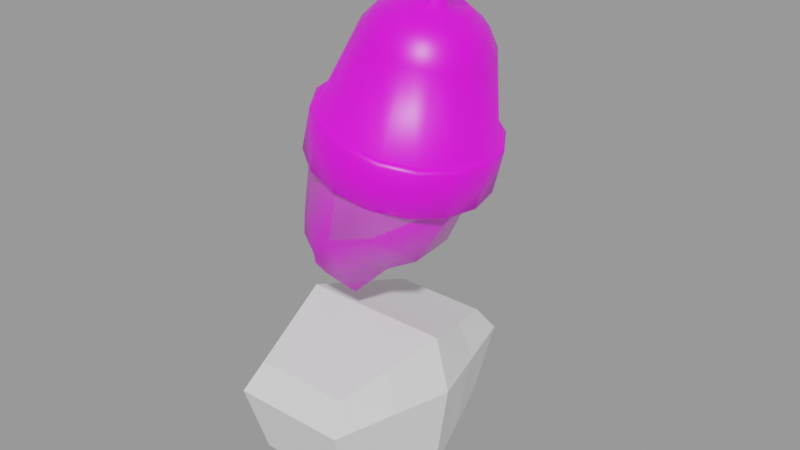 # Source: characters.blend  (saved by Blender 3.1.7; exported with 4.5.12 LTS)
import bpy
from mathutils import Matrix  # noqa: F401  (used for matrix-valued properties, if any)

bpy.ops.wm.read_factory_settings(use_empty=True)
scene = bpy.context.scene
scene.name = 'Spearman V3'

# ---- images (referenced by path relative to the original .blend; pixels are not part of the script)
import os
ASSET_DIR = os.environ.get("B2B_ASSET_DIR", "")  # directory of the original .blend (textures are referenced by path, not embedded)
HERE = os.path.dirname(os.path.abspath(__file__))  # packed textures are extracted next to this script under _unpacked/

def load_image(name, relpath, width, height, colorspace="sRGB"):
    """Load a texture the original file referenced (path relative to the .blend, or extracted next to this script)."""
    p = next((c for c in (os.path.join(HERE, relpath), os.path.join(ASSET_DIR, relpath)) if relpath and os.path.exists(c)), "")
    if p:
        img = bpy.data.images.load(p, check_existing=True)
        img.name = name
    else:  # same state as the original file: an image datablock whose file is absent (Cycles renders it pink)
        img = bpy.data.images.new(name, width, height)
        img.source = "FILE"
        img.filepath = "//" + (relpath or name)
    img.colorspace_settings.name = colorspace
    return img
img_browneyes_png_001 = load_image('BrownEyes.png.001', 'Image Refs/BrownEyes.png', 1024, 1024, 'sRGB')
img_gardener_32x_png = load_image('gardener-32x.png', 'gardener-32x.png', 1024, 1024, 'sRGB')

# ---- materials (node trees are filled in below, after node groups)
mat_simpleeyes_001 = bpy.data.materials.new('SimpleEyes.001')
mat_simpleeyes_001.use_transparent_shadow = False
mat_material = bpy.data.materials.new('Material')
mat_material.alpha_threshold = 0.0
mat_material.use_transparent_shadow = False
mat_material.line_color = (0.0, 0.0, 0.0, 1.0)

# ---- material node trees
mat_simpleeyes_001.use_nodes = True; mat_simpleeyes_001.node_tree.nodes.clear()
_N = mat_simpleeyes_001.node_tree.nodes; _L = mat_simpleeyes_001.node_tree.links
n0 = _N.new('ShaderNodeOutputMaterial'); n0.name = 'Material Output'; n0.location = (250, 250)
n1 = _N.new('ShaderNodeTexImage'); n1.name = 'Image Texture'; n1.location = (-200, 250)
n1.image = img_browneyes_png_001
n1.extension = 'CLIP'
n2 = _N.new('ShaderNodeBsdfPrincipled'); n2.name = 'Principled BSDF'; n2.location = (0, 250)
n2.distribution = 'GGX'
n2.subsurface_method = 'RANDOM_WALK_SKIN'
n2.inputs[3].default_value = 1.45
n2.inputs[27].default_value = (0.0, 0.0, 0.0, 1.0)
n2.inputs[28].default_value = 1.0
_L.new(n1.outputs[1], n2.inputs[4])
_L.new(n2.outputs[0], n0.inputs[0])
_L.new(n1.outputs[0], n2.inputs[0])
n0.is_active_output = True
mat_material.use_nodes = True; mat_material.node_tree.nodes.clear()
_N = mat_material.node_tree.nodes; _L = mat_material.node_tree.links
n0 = _N.new('ShaderNodeOutputMaterial'); n0.name = 'Material Output'; n0.location = (300, 300)
n1 = _N.new('ShaderNodeBsdfPrincipled'); n1.name = 'Principled BSDF'; n1.location = (10, 300)
n1.distribution = 'GGX'
n1.subsurface_method = 'RANDOM_WALK_SKIN'
n1.inputs[2].default_value = 0.4
n1.inputs[3].default_value = 1.45
n1.inputs[27].default_value = (0.0, 0.0, 0.0, 1.0)
n1.inputs[28].default_value = 1.0
n2 = _N.new('ShaderNodeTexImage'); n2.name = 'Image Texture'; n2.location = (-481, 129)
n2.image = img_gardener_32x_png
_L.new(n1.outputs[0], n0.inputs[0])
_L.new(n2.outputs[0], n1.inputs[0])
n0.is_active_output = True

# ---- meshes
me_plane_001 = bpy.data.meshes.new('Plane.001')
me_plane_001.from_pydata([(-0.3273, -1.0, -0.3037), (0.3273, -1.0, -0.3037), (-0.8214, 1.0, -0.5906), (0.8214, 1.0, -0.5906), (0.0, -1.0, 0.0), (0.0, 1.0, 0.0), (-0.9344, -0.2319, -0.2878), (0.9344, -0.2319, -0.2878), (0.0, -0.2211, 0.4867), (-0.7355, -0.4652, -0.1126), (0.7355, -0.4652, -0.1126), (0.0, -0.4652, 0.2589), (-0.5883, -0.6566, -0.1229), (0.5883, -0.6566, -0.1229), (0.0, -0.7091, 0.2864), (0.0, 1.254, -1.434), (0.0, 1.282, -0.4363), (0.8737, 1.05, -0.863), (-0.8737, 1.05, -0.863), (-0.5, 0.9909, -0.1169), (-0.1636, -1.0, 0.0), (-0.5, -0.2319, 0.2036), (-0.4587, -0.4652, 0.1295), (-0.336, -0.7326, 0.05637), (-0.3054, 1.007, -1.677), (-0.5, 1.279, -0.7486), (0.1636, -1.0, 0.0), (0.5, 0.9909, -0.1169), (0.5, -0.2319, 0.2036), (0.4587, -0.4652, 0.1295), (0.336, -0.7326, 0.05637), (0.3054, 1.007, -1.677), (0.5, 1.279, -0.7486), (0.0, 1.366, -1.129), (0.8737, 0.9838, -1.175), (-1.0, 0.01044, -0.5965), (1.0, 0.01044, -0.5965), (0.949, 0.04279, -0.3553), (0.0, 0.05357, 0.3959), (-0.949, 0.04279, -0.3553), (-0.5, 0.04279, 0.1472), (0.5, 0.04279, 0.1472), (-0.8737, 0.9838, -1.175), (-0.5, 1.25, -1.056), (0.5, 1.25, -1.056), (-0.3273, -0.4368, -1.265), (0.3273, -0.4368, -1.265), (-1.0, 0.1266, -1.215), (1.0, 0.1266, -1.215), (-0.1111, 0.2928, -1.81), (0.1111, 0.2928, -1.81), (0.0, 1.408, -0.8837), (-0.8737, 1.016, -1.025), (-0.5, 1.264, -0.9077), (0.8737, 1.016, -1.025), (0.5, 1.264, -0.9077), (-0.3273, -0.6086, -0.8147), (-1.0, 0.07054, -0.9164), (0.3273, -0.6086, -0.8147), (1.0, 0.07054, -0.9164)], [], [(41, 37, 3, 27), (40, 38, 5, 19), (22, 11, 8, 21), (29, 10, 7, 28), (30, 13, 10, 29), (23, 14, 11, 22), (20, 4, 14, 23), (26, 1, 13, 30), (34, 50, 31), (43, 33, 15, 24), (19, 5, 16, 25), (27, 3, 17, 32), (2, 19, 25, 18), (42, 43, 24, 49), (0, 20, 23, 12), (12, 23, 22, 9), (9, 22, 21, 6), (39, 40, 19, 2), (5, 27, 32, 16), (33, 44, 31, 15), (4, 26, 30, 14), (14, 30, 29, 11), (11, 29, 28, 8), (38, 41, 27, 5), (10, 13, 1, 36, 7), (6, 39, 2, 18, 35), (26, 4, 20, 0, 1), (12, 9, 6, 35, 0), (8, 28, 41, 38), (6, 21, 40, 39), (21, 8, 38, 40), (28, 7, 37, 41), (51, 55, 44, 33), (52, 53, 43, 42), (53, 51, 33, 43), (55, 54, 34, 44), (54, 17, 36, 59), (52, 42, 47, 57), (3, 37, 7, 36, 17), (56, 57, 47, 45), (58, 56, 45, 46), (59, 58, 46, 48), (45, 47, 49), (46, 45, 49, 50), (48, 46, 50), (50, 34, 48), (49, 47, 42), (31, 50, 49, 24), (36, 1, 58, 59), (1, 0, 56, 58), (0, 35, 57, 56), (18, 52, 57, 35), (34, 54, 59, 48), (32, 17, 54, 55), (25, 16, 51, 53), (18, 25, 53, 52), (16, 32, 55, 51), (44, 34, 31), (15, 31, 24)])
me_plane_001.polygons.foreach_set('use_smooth', [True] * 59)
_uv = me_plane_001.uv_layers.new(name='UVMap')
_uv.uv.foreach_set('vector', [0.2584, 0.6507, 0.3423, 0.6507, 0.3423, 0.9823, 0.2584, 0.9823, 0.09079, 0.6507, 0.1746, 0.6507, 0.1746, 0.9823, 0.09079, 0.9823, 0.09079, 0.4747, 0.1746, 0.4747, 0.1746, 0.5555, 0.09079, 0.5555, 0.2584, 0.4747, 0.3423, 0.4747, 0.3423, 0.5555, 0.2584, 0.5555, 0.2584, 0.3821, 0.3423, 0.3821, 0.3423, 0.4747, 0.2584, 0.4747, 0.09079, 0.3821, 0.1746, 0.3821, 0.1746, 0.4747, 0.09079, 0.4747, 0.09079, 0.2894, 0.1746, 0.2894, 0.1746, 0.3821, 0.09079, 0.3821, 0.2584, 0.2894, 0.3423, 0.2894, 0.3423, 0.3821, 0.2584, 0.3821, 0.3423, 0.9823, 0.3423, 0.9823, 0.2584, 0.9823, 0.09079, 0.9823, 0.1746, 0.9823, 0.1746, 0.9823, 0.09079, 0.9823, 0.09079, 0.9823, 0.1746, 0.9823, 0.1746, 0.9823, 0.09079, 0.9823, 0.2584, 0.9823, 0.3423, 0.9823, 0.3423, 0.9823, 0.2584, 0.9823, 0.006968, 0.9823, 0.09079, 0.9823, 0.09079, 0.9823, 0.006968, 0.9823, 0.006968, 0.9823, 0.09079, 0.9823, 0.09079, 0.9823, 0.006968, 0.9823, 0.006968, 0.2894, 0.09079, 0.2894, 0.09079, 0.3821, 0.006968, 0.3821, 0.006968, 0.3821, 0.09079, 0.3821, 0.09079, 0.4747, 0.006968, 0.4747, 0.006968, 0.4747, 0.09079, 0.4747, 0.09079, 0.5555, 0.006968, 0.5555, 0.006968, 0.6507, 0.09079, 0.6507, 0.09079, 0.9823, 0.006968, 0.9823, 0.1746, 0.9823, 0.2584, 0.9823, 0.2584, 0.9823, 0.1746, 0.9823, 0.1746, 0.9823, 0.2584, 0.9823, 0.2584, 0.9823, 0.1746, 0.9823, 0.1746, 0.2894, 0.2584, 0.2894, 0.2584, 0.3821, 0.1746, 0.3821, 0.1746, 0.3821, 0.2584, 0.3821, 0.2584, 0.4747, 0.1746, 0.4747, 0.1746, 0.4747, 0.2584, 0.4747, 0.2584, 0.5555, 0.1746, 0.5555, 0.1746, 0.6507, 0.2584, 0.6507, 0.2584, 0.9823, 0.1746, 0.9823, 0.3423, 0.4747, 0.3423, 0.3821, 0.3423, 0.2894, 0.3423, 0.5555, 0.3423, 0.5555, 0.006968, 0.5555, 0.006968, 0.6507, 0.006968, 0.9823, 0.006968, 0.9823, 0.006968, 0.5555, 0.2584, 0.2894, 0.1746, 0.2894, 0.09079, 0.2894, 0.006968, 0.2894, 0.3423, 0.2894, 0.006968, 0.3821, 0.006968, 0.4747, 0.006968, 0.5555, 0.006968, 0.5555, 0.006968, 0.2894, 0.1746, 0.5555, 0.2584, 0.5555, 0.2584, 0.6507, 0.1746, 0.6507, 0.006968, 0.5555, 0.09079, 0.5555, 0.09079, 0.6507, 0.006968, 0.6507, 0.09079, 0.5555, 0.1746, 0.5555, 0.1746, 0.6507, 0.09079, 0.6507, 0.2584, 0.5555, 0.3423, 0.5555, 0.3423, 0.6507, 0.2584, 0.6507, 0.1746, 0.9823, 0.2584, 0.9823, 0.2584, 0.9823, 0.1746, 0.9823, 0.006968, 0.9823, 0.09079, 0.9823, 0.09079, 0.9823, 0.006968, 0.9823, 0.09079, 0.9823, 0.1746, 0.9823, 0.1746, 0.9823, 0.09079, 0.9823, 0.2584, 0.9823, 0.3423, 0.9823, 0.3423, 0.9823, 0.2584, 0.9823, 0.3423, 0.9823, 0.3423, 0.9823, 0.3423, 0.9823, 0.3423, 0.9823, 0.006968, 0.9823, 0.006968, 0.9823, 0.006968, 0.9823, 0.006968, 0.9823, 0.3423, 0.9823, 0.3423, 0.6507, 0.3423, 0.5555, 0.3423, 0.5555, 0.3423, 0.9823, 0.006968, 0.2894, 0.006968, 0.5555, 0.006968, 0.5555, 0.006968, 0.2894, 0.3423, 0.2894, 0.006968, 0.2894, 0.006968, 0.2894, 0.3423, 0.2894, 0.3423, 0.5555, 0.3423, 0.2894, 0.3423, 0.2894, 0.3423, 0.5555, 0.006968, 0.2894, 0.006968, 0.5555, 0.006968, 0.2894, 0.3423, 0.2894, 0.006968, 0.2894, 0.006968, 0.2894, 0.3423, 0.5555, 0.3423, 0.5555, 0.3423, 0.2894, 0.3423, 0.5555, 0.3423, 0.9823, 0.3423, 0.9823, 0.3423, 0.9823, 0.006968, 0.5555, 0.006968, 0.5555, 0.006968, 0.9823, 0.6073, 0.9171, 0.6912, 0.9171, 0.3559, 0.2243, 0.4397, 0.9171, 0.3423, 0.5555, 0.3423, 0.2894, 0.3423, 0.2894, 0.3423, 0.5555, 0.3423, 0.2894, 0.006968, 0.2894, 0.006968, 0.2894, 0.3423, 0.2894, 0.006968, 0.2894, 0.006968, 0.5555, 0.006968, 0.5555, 0.006968, 0.2894, 0.006968, 0.9823, 0.006968, 0.9823, 0.006968, 0.9823, 0.006968, 0.9823, 0.3423, 0.9823, 0.3423, 0.9823, 0.3423, 0.9823, 0.3423, 0.9823, 0.2584, 0.9823, 0.3423, 0.9823, 0.3423, 0.9823, 0.2584, 0.9823, 0.09079, 0.9823, 0.1746, 0.9823, 0.1746, 0.9823, 0.09079, 0.9823, 0.006968, 0.9823, 0.09079, 0.9823, 0.09079, 0.9823, 0.006968, 0.9823, 0.1746, 0.9823, 0.2584, 0.9823, 0.2584, 0.9823, 0.1746, 0.9823, 0.2584, 0.9823, 0.3423, 0.9823, 0.2584, 0.9823, 0.5235, 0.9171, 0.6073, 0.9171, 0.4397, 0.9171])
me_plane_001.materials.append(mat_simpleeyes_001)
me_plane_001.use_remesh_fix_poles = True
me_plane_001.use_remesh_preserve_attributes = False
me_plane_001.use_mirror_x = True
me_plane_001.update()
me_cylinder_008 = bpy.data.meshes.new('Cylinder.008')
me_cylinder_008.from_pydata([(-2.871e-09, 1.343, -1.105), (0.0, 1.0, 1.0), (0.5138, 1.24, -1.105), (0.3827, 0.9239, 1.0), (0.9493, 0.9493, -1.105), (0.7071, 0.7071, 1.0), (1.24, 0.5138, -1.105), (0.9239, 0.3827, 1.0), (1.343, -5.805e-08, -1.105), (1.0, -4.371e-08, 1.0), (1.24, -0.5138, -1.105), (0.9239, -0.3827, 1.0), (0.9493, -0.9493, -1.105), (0.7071, -0.7071, 1.0), (0.5138, -1.24, -1.105), (0.3827, -0.9239, 1.0), (-1.202e-07, -1.343, -1.105), (-8.742e-08, -1.0, 1.0), (-0.5138, -1.24, -1.105), (-0.3827, -0.9239, 1.0), (-0.9493, -0.9493, -1.105), (-0.7071, -0.7071, 1.0), (-1.24, -0.5138, -1.105), (-0.9239, -0.3827, 1.0), (-1.343, 1.665e-08, -1.105), (-1.0, 1.192e-08, 1.0), (-1.24, 0.5138, -1.105), (-0.9239, 0.3827, 1.0), (-0.9493, 0.9493, -1.105), (-0.7071, 0.7071, 1.0), (-0.5138, 1.24, -1.105), (-0.3827, 0.9239, 1.0), (0.312, 0.7533, 1.293), (1.622e-08, 0.8154, 1.293), (0.5765, 0.5765, 1.293), (0.7533, 0.312, 1.293), (0.8154, -3.686e-08, 1.293), (0.7533, -0.312, 1.293), (0.5765, -0.5765, 1.293), (0.312, -0.7533, 1.293), (-5.507e-08, -0.8154, 1.293), (-0.312, -0.7533, 1.293), (-0.5765, -0.5765, 1.293), (-0.7533, -0.312, 1.293), (-0.8154, 8.499e-09, 1.293), (-0.7533, 0.312, 1.293), (-0.5765, 0.5765, 1.293), (-0.312, 0.7533, 1.293), (0.0637, 0.1538, 1.538), (-6.907e-09, 0.1665, 1.538), (0.1177, 0.1177, 1.538), (0.1538, 0.0637, 1.538), (0.1665, -3.957e-08, 1.538), (0.1538, -0.0637, 1.538), (0.1177, -0.1177, 1.538), (0.0637, -0.1538, 1.538), (-1.344e-08, -0.1665, 1.538), (-0.0637, -0.1538, 1.538), (-0.1177, -0.1177, 1.538), (-0.1538, -0.0637, 1.538), (-0.1665, -4.105e-08, 1.538), (-0.1538, 0.0637, 1.538), (-0.1177, 0.1177, 1.538), (-0.0637, 0.1538, 1.538), (0.1794, 0.4331, 1.538), (6.873e-09, 0.4688, 1.538), (0.3315, 0.3315, 1.538), (0.4331, 0.1794, 1.538), (0.4688, -2.12e-08, 1.538), (0.4331, -0.1794, 1.538), (0.3315, -0.3315, 1.538), (0.1794, -0.4331, 1.538), (-3.411e-08, -0.4688, 1.538), (-0.1794, -0.4331, 1.538), (-0.3315, -0.3315, 1.538), (-0.4331, -0.1794, 1.538), (-0.4688, 4.887e-09, 1.538), (-0.4331, 0.1794, 1.538), (-0.3315, 0.3315, 1.538), (-0.1794, 0.4331, 1.538), (-0.01514, 0.1006, 1.955), (-0.05681, 0.1089, 1.955), (0.02019, 0.07701, 1.955), (0.0438, 0.04168, 1.955), (0.05209, -2.556e-08, 1.955), (0.0438, -0.04168, 1.955), (0.02019, -0.07701, 1.955), (-0.01514, -0.1006, 1.955), (-0.05681, -0.1089, 1.955), (-0.09849, -0.1006, 1.955), (-0.1338, -0.07701, 1.955), (-0.1574, -0.04168, 1.955), (-0.1657, -2.653e-08, 1.955), (-0.1574, 0.04168, 1.955), (-0.1338, 0.07701, 1.955), (-0.09849, 0.1006, 1.955), (-2.871e-09, 1.343, -0.2795), (0.5138, 1.24, -0.2795), (0.9493, 0.9493, -0.2795), (1.24, 0.5138, -0.2795), (1.343, -5.805e-08, -0.2795), (1.24, -0.5138, -0.2795), (0.9493, -0.9493, -0.2795), (0.5138, -1.24, -0.2795), (-1.202e-07, -1.343, -0.2795), (-0.5138, -1.24, -0.2795), (-0.9493, -0.9493, -0.2795), (-1.24, -0.5138, -0.2795), (-1.343, 1.665e-08, -0.2795), (-1.24, 0.5138, -0.2795), (-0.9493, 0.9493, -0.2795), (-0.5138, 1.24, -0.2795), (0.5598, 1.352, -0.3378), (0.5371, 1.297, -0.2795), (1.034, 1.034, -0.3378), (0.9924, 0.9924, -0.2795), (1.352, 0.5598, -0.3378), (1.297, 0.5371, -0.2795), (1.463, -4.873e-08, -0.3378), (1.403, -5.333e-08, -0.2795), (1.352, -0.5598, -0.3378), (1.297, -0.5371, -0.2795), (1.034, -1.034, -0.3378), (0.9924, -0.9924, -0.2795), (0.5598, -1.352, -0.3378), (0.5371, -1.297, -0.2795), (-1.284e-07, -1.463, -0.3378), (-1.244e-07, -1.403, -0.2795), (-0.5598, -1.352, -0.3378), (-0.5371, -1.297, -0.2795), (-1.034, -1.034, -0.3378), (-0.9924, -0.9924, -0.2795), (-1.352, -0.5598, -0.3378), (-1.297, -0.5371, -0.2795), (-1.463, 2.945e-08, -0.3378), (-1.403, 2.313e-08, -0.2795), (-1.352, 0.5598, -0.3378), (-1.297, 0.5371, -0.2795), (-1.034, 1.034, -0.3378), (-0.9924, 0.9924, -0.2795), (-0.5598, 1.352, -0.3378), (-0.5371, 1.297, -0.2795), (3.021e-09, 1.403, -0.2795), (8.769e-09, 1.463, -0.3378), (4.501e-09, 1.419, -1.105), (8.769e-09, 1.463, -1.062), (0.5598, 1.352, -1.062), (0.5429, 1.311, -1.105), (1.034, 1.034, -1.062), (1.003, 1.003, -1.105), (1.352, 0.5598, -1.062), (1.311, 0.5429, -1.105), (1.463, -4.873e-08, -1.062), (1.419, -5.215e-08, -1.105), (1.352, -0.5598, -1.062), (1.311, -0.5429, -1.105), (1.034, -1.034, -1.062), (1.003, -1.003, -1.105), (0.5598, -1.352, -1.062), (0.5429, -1.311, -1.105), (-1.284e-07, -1.463, -1.062), (-1.254e-07, -1.419, -1.105), (-0.5598, -1.352, -1.062), (-0.5429, -1.311, -1.105), (-1.034, -1.034, -1.062), (-1.003, -1.003, -1.105), (-1.352, -0.5598, -1.062), (-1.311, -0.5429, -1.105), (-1.463, 2.945e-08, -1.062), (-1.419, 2.476e-08, -1.105), (-1.352, 0.5598, -1.062), (-1.311, 0.5429, -1.105), (-1.034, 1.034, -1.062), (-1.003, 1.003, -1.105), (-0.5598, 1.352, -1.062), (-0.5429, 1.311, -1.105)], [], [(96, 1, 3, 97), (97, 3, 5, 98), (98, 5, 7, 99), (99, 7, 9, 100), (100, 9, 11, 101), (101, 11, 13, 102), (102, 13, 15, 103), (103, 15, 17, 104), (104, 17, 19, 105), (105, 19, 21, 106), (106, 21, 23, 107), (107, 23, 25, 108), (108, 25, 27, 109), (109, 27, 29, 110), (21, 19, 41, 42), (110, 29, 31, 111), (111, 31, 1, 96), (44, 43, 75, 76), (31, 29, 46, 47), (7, 5, 34, 35), (17, 15, 39, 40), (3, 1, 33, 32), (27, 25, 44, 45), (13, 11, 37, 38), (23, 21, 42, 43), (1, 31, 47, 33), (9, 7, 35, 36), (19, 17, 40, 41), (29, 27, 45, 46), (5, 3, 32, 34), (15, 13, 38, 39), (25, 23, 43, 44), (11, 9, 36, 37), (63, 62, 94, 95), (37, 36, 68, 69), (45, 44, 76, 77), (38, 37, 69, 70), (46, 45, 77, 78), (39, 38, 70, 71), (47, 46, 78, 79), (40, 39, 71, 72), (32, 33, 65, 64), (33, 47, 79, 65), (41, 40, 72, 73), (34, 32, 64, 66), (42, 41, 73, 74), (35, 34, 66, 67), (43, 42, 74, 75), (36, 35, 67, 68), (49, 48, 64, 65), (48, 50, 66, 64), (50, 51, 67, 66), (51, 52, 68, 67), (52, 53, 69, 68), (53, 54, 70, 69), (54, 55, 71, 70), (55, 56, 72, 71), (56, 57, 73, 72), (57, 58, 74, 73), (58, 59, 75, 74), (59, 60, 76, 75), (60, 61, 77, 76), (61, 62, 78, 77), (62, 63, 79, 78), (63, 49, 65, 79), (80, 81, 95, 94, 93, 92, 91, 90, 89, 88, 87, 86, 85, 84, 83, 82), (56, 55, 87, 88), (48, 49, 81, 80), (49, 63, 95, 81), (57, 56, 88, 89), (50, 48, 80, 82), (58, 57, 89, 90), (51, 50, 82, 83), (59, 58, 90, 91), (52, 51, 83, 84), (60, 59, 91, 92), (53, 52, 84, 85), (61, 60, 92, 93), (54, 53, 85, 86), (62, 61, 93, 94), (55, 54, 86, 87), (97, 98, 115, 113), (4, 2, 147, 149), (156, 122, 124, 158), (111, 96, 142, 141), (98, 99, 117, 115), (0, 30, 175, 144), (164, 130, 132, 166), (146, 112, 114, 148), (8, 6, 151, 153), (10, 8, 153, 155), (172, 138, 140, 174), (154, 120, 122, 156), (12, 10, 155, 157), (162, 128, 130, 164), (14, 12, 157, 159), (110, 111, 141, 139), (109, 110, 139, 137), (108, 109, 137, 135), (107, 108, 135, 133), (106, 107, 133, 131), (105, 106, 131, 129), (104, 105, 129, 127), (103, 104, 127, 125), (160, 126, 128, 162), (102, 103, 125, 123), (101, 102, 123, 121), (100, 101, 121, 119), (99, 100, 119, 117), (96, 97, 113, 142), (6, 4, 149, 151), (148, 114, 116, 150), (166, 132, 134, 168), (30, 28, 173, 175), (28, 26, 171, 173), (158, 124, 126, 160), (26, 24, 169, 171), (150, 116, 118, 152), (168, 134, 136, 170), (24, 22, 167, 169), (22, 20, 165, 167), (20, 18, 163, 165), (18, 16, 161, 163), (152, 118, 120, 154), (170, 136, 138, 172), (16, 14, 159, 161), (174, 140, 143, 145), (141, 142, 143, 140), (139, 141, 140, 138), (137, 139, 138, 136), (135, 137, 136, 134), (133, 135, 134, 132), (131, 133, 132, 130), (129, 131, 130, 128), (127, 129, 128, 126), (125, 127, 126, 124), (123, 125, 124, 122), (121, 123, 122, 120), (119, 121, 120, 118), (117, 119, 118, 116), (115, 117, 116, 114), (113, 115, 114, 112), (142, 113, 112, 143), (2, 0, 144, 147), (145, 146, 147, 144), (146, 148, 149, 147), (148, 150, 151, 149), (150, 152, 153, 151), (152, 154, 155, 153), (154, 156, 157, 155), (156, 158, 159, 157), (158, 160, 161, 159), (160, 162, 163, 161), (162, 164, 165, 163), (164, 166, 167, 165), (166, 168, 169, 167), (168, 170, 171, 169), (170, 172, 173, 171), (172, 174, 175, 173), (174, 145, 144, 175), (145, 143, 112, 146)])
me_cylinder_008.polygons.foreach_set('use_smooth', [True] * 161)
_uv = me_cylinder_008.uv_layers.new(name='UVMap')
_uv.uv.foreach_set('vector', [0.5052, 0.5016, 0.5052, 0.5052, 0.5045, 0.5052, 0.5045, 0.5016, 0.5045, 0.5016, 0.5045, 0.5052, 0.5039, 0.5052, 0.5039, 0.5016, 0.5039, 0.5016, 0.5039, 0.5052, 0.5032, 0.5052, 0.5032, 0.5016, 0.5032, 0.5016, 0.5032, 0.5052, 0.5026, 0.5052, 0.5026, 0.5016, 0.5026, 0.5016, 0.5026, 0.5052, 0.5019, 0.5052, 0.5019, 0.5016, 0.5019, 0.5016, 0.5019, 0.5052, 0.5013, 0.5052, 0.5013, 0.5016, 0.5013, 0.5016, 0.5013, 0.5052, 0.5006, 0.5052, 0.5006, 0.5016, 0.5006, 0.5016, 0.5006, 0.5052, 0.5, 0.5052, 0.5, 0.5016, 0.5, 0.5016, 0.5, 0.5052, 0.4994, 0.5052, 0.4994, 0.5016, 0.4994, 0.5016, 0.4994, 0.5052, 0.4987, 0.5052, 0.4987, 0.5016, 0.4987, 0.5016, 0.4987, 0.5052, 0.4981, 0.5052, 0.4981, 0.5016, 0.4981, 0.5016, 0.4981, 0.5052, 0.4974, 0.5052, 0.4974, 0.5016, 0.4974, 0.5016, 0.4974, 0.5052, 0.4968, 0.5052, 0.4968, 0.5016, 0.4968, 0.5016, 0.4968, 0.5052, 0.4961, 0.5052, 0.4961, 0.5016, 0.4987, 0.5052, 0.4994, 0.5052, 0.4994, 0.5052, 0.4987, 0.5052, 0.4961, 0.5016, 0.4961, 0.5052, 0.4955, 0.5052, 0.4955, 0.5016, 0.4955, 0.5016, 0.4955, 0.5052, 0.4948, 0.5052, 0.4948, 0.5016, 0.4974, 0.5052, 0.4981, 0.5052, 0.4981, 0.5052, 0.4974, 0.5052, 0.4955, 0.5052, 0.4961, 0.5052, 0.4961, 0.5052, 0.4955, 0.5052, 0.5032, 0.5052, 0.5039, 0.5052, 0.5039, 0.5052, 0.5032, 0.5052, 0.5, 0.5052, 0.5006, 0.5052, 0.5006, 0.5052, 0.5, 0.5052, 0.5045, 0.5052, 0.5052, 0.5052, 0.5052, 0.5052, 0.5045, 0.5052, 0.4968, 0.5052, 0.4974, 0.5052, 0.4974, 0.5052, 0.4968, 0.5052, 0.5013, 0.5052, 0.5019, 0.5052, 0.5019, 0.5052, 0.5013, 0.5052, 0.4981, 0.5052, 0.4987, 0.5052, 0.4987, 0.5052, 0.4981, 0.5052, 0.4948, 0.5052, 0.4955, 0.5052, 0.4955, 0.5052, 0.4948, 0.5052, 0.5026, 0.5052, 0.5032, 0.5052, 0.5032, 0.5052, 0.5026, 0.5052, 0.4994, 0.5052, 0.5, 0.5052, 0.5, 0.5052, 0.4994, 0.5052, 0.4961, 0.5052, 0.4968, 0.5052, 0.4968, 0.5052, 0.4961, 0.5052, 0.5039, 0.5052, 0.5045, 0.5052, 0.5045, 0.5052, 0.5039, 0.5052, 0.5006, 0.5052, 0.5013, 0.5052, 0.5013, 0.5052, 0.5006, 0.5052, 0.4974, 0.5052, 0.4981, 0.5052, 0.4981, 0.5052, 0.4974, 0.5052, 0.5019, 0.5052, 0.5026, 0.5052, 0.5026, 0.5052, 0.5019, 0.5052, 0.3504, 0.4982, 0.3501, 0.498, 0.3501, 0.498, 0.3504, 0.4982, 0.5019, 0.5052, 0.5026, 0.5052, 0.5026, 0.5052, 0.5019, 0.5052, 0.4968, 0.5052, 0.4974, 0.5052, 0.4974, 0.5052, 0.4968, 0.5052, 0.5013, 0.5052, 0.5019, 0.5052, 0.5019, 0.5052, 0.5013, 0.5052, 0.4961, 0.5052, 0.4968, 0.5052, 0.4968, 0.5052, 0.4961, 0.5052, 0.5006, 0.5052, 0.5013, 0.5052, 0.5013, 0.5052, 0.5006, 0.5052, 0.4955, 0.5052, 0.4961, 0.5052, 0.4961, 0.5052, 0.4955, 0.5052, 0.5, 0.5052, 0.5006, 0.5052, 0.5006, 0.5052, 0.5, 0.5052, 0.5045, 0.5052, 0.5052, 0.5052, 0.5052, 0.5052, 0.5045, 0.5052, 0.4948, 0.5052, 0.4955, 0.5052, 0.4955, 0.5052, 0.4948, 0.5052, 0.4994, 0.5052, 0.5, 0.5052, 0.5, 0.5052, 0.4994, 0.5052, 0.5039, 0.5052, 0.5045, 0.5052, 0.5045, 0.5052, 0.5039, 0.5052, 0.4987, 0.5052, 0.4994, 0.5052, 0.4994, 0.5052, 0.4987, 0.5052, 0.5032, 0.5052, 0.5039, 0.5052, 0.5039, 0.5052, 0.5032, 0.5052, 0.4981, 0.5052, 0.4987, 0.5052, 0.4987, 0.5052, 0.4981, 0.5052, 0.5026, 0.5052, 0.5032, 0.5052, 0.5032, 0.5052, 0.5026, 0.5052, 0.4974, 0.4983, 0.4977, 0.4982, 0.4984, 0.4997, 0.4974, 0.4999, 0.4977, 0.4982, 0.498, 0.498, 0.4992, 0.4992, 0.4984, 0.4997, 0.498, 0.498, 0.4982, 0.4977, 0.4997, 0.4984, 0.4992, 0.4992, 0.4982, 0.4977, 0.4983, 0.4974, 0.4999, 0.4974, 0.4997, 0.4984, 0.4983, 0.4974, 0.4982, 0.4971, 0.4997, 0.4964, 0.4999, 0.4974, 0.4982, 0.4971, 0.498, 0.4968, 0.4992, 0.4956, 0.4997, 0.4964, 0.498, 0.4968, 0.4977, 0.4966, 0.4984, 0.4951, 0.4992, 0.4956, 0.4977, 0.4966, 0.4974, 0.4965, 0.4974, 0.4949, 0.4984, 0.4951, 0.4974, 0.4965, 0.4971, 0.4966, 0.4964, 0.4951, 0.4974, 0.4949, 0.4971, 0.4966, 0.4968, 0.4968, 0.4956, 0.4956, 0.4964, 0.4951, 0.4968, 0.4968, 0.4966, 0.4971, 0.4951, 0.4964, 0.4956, 0.4956, 0.4966, 0.4971, 0.4965, 0.4974, 0.4949, 0.4974, 0.4951, 0.4964, 0.4965, 0.4974, 0.4966, 0.4977, 0.4951, 0.4984, 0.4949, 0.4974, 0.4966, 0.4977, 0.4968, 0.498, 0.4956, 0.4992, 0.4951, 0.4984, 0.4968, 0.498, 0.4971, 0.4982, 0.4964, 0.4997, 0.4956, 0.4992, 0.4971, 0.4982, 0.4974, 0.4983, 0.4974, 0.4999, 0.4964, 0.4997, 0.351, 0.4982, 0.3507, 0.4983, 0.3504, 0.4982, 0.3501, 0.498, 0.3499, 0.4977, 0.3498, 0.4974, 0.3499, 0.4971, 0.3501, 0.4968, 0.3504, 0.4966, 0.3507, 0.4965, 0.351, 0.4966, 0.3513, 0.4968, 0.3515, 0.4971, 0.3516, 0.4974, 0.3515, 0.4977, 0.3513, 0.498, 0.3507, 0.4965, 0.351, 0.4966, 0.351, 0.4966, 0.3507, 0.4965, 0.351, 0.4982, 0.3507, 0.4983, 0.3507, 0.4983, 0.351, 0.4982, 0.3507, 0.4983, 0.3504, 0.4982, 0.3504, 0.4982, 0.3507, 0.4983, 0.3504, 0.4966, 0.3507, 0.4965, 0.3507, 0.4965, 0.3504, 0.4966, 0.3513, 0.498, 0.351, 0.4982, 0.351, 0.4982, 0.3513, 0.498, 0.3501, 0.4968, 0.3504, 0.4966, 0.3504, 0.4966, 0.3501, 0.4968, 0.3515, 0.4977, 0.3513, 0.498, 0.3513, 0.498, 0.3515, 0.4977, 0.3499, 0.4971, 0.3501, 0.4968, 0.3501, 0.4968, 0.3499, 0.4971, 0.3516, 0.4974, 0.3515, 0.4977, 0.3515, 0.4977, 0.3516, 0.4974, 0.3498, 0.4974, 0.3499, 0.4971, 0.3499, 0.4971, 0.3498, 0.4974, 0.3515, 0.4971, 0.3516, 0.4974, 0.3516, 0.4974, 0.3515, 0.4971, 0.3499, 0.4977, 0.3498, 0.4974, 0.3498, 0.4974, 0.3499, 0.4977, 0.3513, 0.4968, 0.3515, 0.4971, 0.3515, 0.4971, 0.3513, 0.4968, 0.3501, 0.498, 0.3499, 0.4977, 0.3499, 0.4977, 0.3501, 0.498, 0.351, 0.4966, 0.3513, 0.4968, 0.3513, 0.4968, 0.351, 0.4966, 0.5045, 0.5016, 0.5039, 0.5016, 0.5039, 0.5016, 0.5045, 0.5016, 0.4948, 0.4948, 0.4948, 0.4948, 0.4948, 0.4948, 0.4948, 0.4948, 0.5013, 0.5001, 0.5013, 0.5015, 0.5006, 0.5015, 0.5006, 0.5001, 0.4955, 0.5016, 0.4948, 0.5016, 0.4948, 0.5016, 0.4955, 0.5016, 0.5039, 0.5016, 0.5032, 0.5016, 0.5032, 0.5016, 0.5039, 0.5016, 0.4948, 0.4948, 0.4948, 0.4948, 0.4948, 0.4948, 0.4948, 0.4948, 0.4987, 0.5001, 0.4987, 0.5015, 0.4981, 0.5015, 0.4981, 0.5001, 0.5045, 0.5001, 0.5045, 0.5015, 0.5039, 0.5015, 0.5039, 0.5001, 0.4948, 0.4948, 0.4948, 0.4948, 0.4948, 0.4948, 0.4948, 0.4948, 0.4948, 0.4948, 0.4948, 0.4948, 0.4948, 0.4948, 0.4948, 0.4948, 0.4961, 0.5001, 0.4961, 0.5015, 0.4955, 0.5015, 0.4955, 0.5001, 0.5019, 0.5001, 0.5019, 0.5015, 0.5013, 0.5015, 0.5013, 0.5001, 0.4948, 0.4948, 0.4948, 0.4948, 0.4948, 0.4948, 0.4948, 0.4948, 0.4994, 0.5001, 0.4994, 0.5015, 0.4987, 0.5015, 0.4987, 0.5001, 0.4948, 0.4948, 0.4948, 0.4948, 0.4948, 0.4948, 0.4948, 0.4948, 0.4961, 0.5016, 0.4955, 0.5016, 0.4955, 0.5016, 0.4961, 0.5016, 0.4968, 0.5016, 0.4961, 0.5016, 0.4961, 0.5016, 0.4968, 0.5016, 0.4974, 0.5016, 0.4968, 0.5016, 0.4968, 0.5016, 0.4974, 0.5016, 0.4981, 0.5016, 0.4974, 0.5016, 0.4974, 0.5016, 0.4981, 0.5016, 0.4987, 0.5016, 0.4981, 0.5016, 0.4981, 0.5016, 0.4987, 0.5016, 0.4994, 0.5016, 0.4987, 0.5016, 0.4987, 0.5016, 0.4994, 0.5016, 0.5, 0.5016, 0.4994, 0.5016, 0.4994, 0.5016, 0.5, 0.5016, 0.5006, 0.5016, 0.5, 0.5016, 0.5, 0.5016, 0.5006, 0.5016, 0.5, 0.5001, 0.5, 0.5015, 0.4994, 0.5015, 0.4994, 0.5001, 0.5013, 0.5016, 0.5006, 0.5016, 0.5006, 0.5016, 0.5013, 0.5016, 0.5019, 0.5016, 0.5013, 0.5016, 0.5013, 0.5016, 0.5019, 0.5016, 0.5026, 0.5016, 0.5019, 0.5016, 0.5019, 0.5016, 0.5026, 0.5016, 0.5032, 0.5016, 0.5026, 0.5016, 0.5026, 0.5016, 0.5032, 0.5016, 0.5052, 0.5016, 0.5045, 0.5016, 0.5045, 0.5016, 0.5052, 0.5016, 0.4948, 0.4948, 0.4948, 0.4948, 0.4948, 0.4948, 0.4948, 0.4948, 0.5039, 0.5001, 0.5039, 0.5015, 0.5032, 0.5015, 0.5032, 0.5001, 0.4981, 0.5001, 0.4981, 0.5015, 0.4974, 0.5015, 0.4974, 0.5001, 0.4948, 0.4948, 0.4948, 0.4948, 0.4948, 0.4948, 0.4948, 0.4948, 0.4948, 0.4948, 0.4948, 0.4948, 0.4948, 0.4948, 0.4948, 0.4948, 0.5006, 0.5001, 0.5006, 0.5015, 0.5, 0.5015, 0.5, 0.5001, 0.4948, 0.4948, 0.4948, 0.4948, 0.4948, 0.4948, 0.4948, 0.4948, 0.5032, 0.5001, 0.5032, 0.5015, 0.5026, 0.5015, 0.5026, 0.5001, 0.4974, 0.5001, 0.4974, 0.5015, 0.4968, 0.5015, 0.4968, 0.5001, 0.4948, 0.4948, 0.4948, 0.4948, 0.4948, 0.4948, 0.4948, 0.4948, 0.4948, 0.4948, 0.4948, 0.4948, 0.4948, 0.4948, 0.4948, 0.4948, 0.4948, 0.4948, 0.4948, 0.4948, 0.4948, 0.4948, 0.4948, 0.4948, 0.4948, 0.4948, 0.4948, 0.4948, 0.4948, 0.4948, 0.4948, 0.4948, 0.5026, 0.5001, 0.5026, 0.5015, 0.5019, 0.5015, 0.5019, 0.5001, 0.4968, 0.5001, 0.4968, 0.5015, 0.4961, 0.5015, 0.4961, 0.5001, 0.4948, 0.4948, 0.4948, 0.4948, 0.4948, 0.4948, 0.4948, 0.4948, 0.4955, 0.5001, 0.4955, 0.5015, 0.4948, 0.5015, 0.4948, 0.5001, 0.4955, 0.5016, 0.4948, 0.5016, 0.4948, 0.5015, 0.4955, 0.5015, 0.4961, 0.5016, 0.4955, 0.5016, 0.4955, 0.5015, 0.4961, 0.5015, 0.4968, 0.5016, 0.4961, 0.5016, 0.4961, 0.5015, 0.4968, 0.5015, 0.4974, 0.5016, 0.4968, 0.5016, 0.4968, 0.5015, 0.4974, 0.5015, 0.4981, 0.5016, 0.4974, 0.5016, 0.4974, 0.5015, 0.4981, 0.5015, 0.4987, 0.5016, 0.4981, 0.5016, 0.4981, 0.5015, 0.4987, 0.5015, 0.4994, 0.5016, 0.4987, 0.5016, 0.4987, 0.5015, 0.4994, 0.5015, 0.5, 0.5016, 0.4994, 0.5016, 0.4994, 0.5015, 0.5, 0.5015, 0.5006, 0.5016, 0.5, 0.5016, 0.5, 0.5015, 0.5006, 0.5015, 0.5013, 0.5016, 0.5006, 0.5016, 0.5006, 0.5015, 0.5013, 0.5015, 0.5019, 0.5016, 0.5013, 0.5016, 0.5013, 0.5015, 0.5019, 0.5015, 0.5026, 0.5016, 0.5019, 0.5016, 0.5019, 0.5015, 0.5026, 0.5015, 0.5032, 0.5016, 0.5026, 0.5016, 0.5026, 0.5015, 0.5032, 0.5015, 0.5039, 0.5016, 0.5032, 0.5016, 0.5032, 0.5015, 0.5039, 0.5015, 0.5045, 0.5016, 0.5039, 0.5016, 0.5039, 0.5015, 0.5045, 0.5015, 0.5052, 0.5016, 0.5045, 0.5016, 0.5045, 0.5015, 0.5052, 0.5015, 0.4948, 0.4948, 0.4948, 0.4948, 0.4948, 0.4948, 0.4948, 0.4948, 0.5052, 0.5001, 0.5045, 0.5001, 0.5046, 0.5, 0.5052, 0.5, 0.5045, 0.5001, 0.5039, 0.5001, 0.5039, 0.5, 0.5045, 0.5, 0.5039, 0.5001, 0.5032, 0.5001, 0.5033, 0.5, 0.5039, 0.5, 0.5032, 0.5001, 0.5026, 0.5001, 0.5026, 0.5, 0.5032, 0.5, 0.5026, 0.5001, 0.5019, 0.5001, 0.502, 0.5, 0.5026, 0.5, 0.5019, 0.5001, 0.5013, 0.5001, 0.5013, 0.5, 0.5019, 0.5, 0.5013, 0.5001, 0.5006, 0.5001, 0.5007, 0.5, 0.5013, 0.5, 0.5006, 0.5001, 0.5, 0.5001, 0.5, 0.5, 0.5006, 0.5, 0.5, 0.5001, 0.4994, 0.5001, 0.4994, 0.5, 0.5, 0.5, 0.4994, 0.5001, 0.4987, 0.5001, 0.4987, 0.5, 0.4993, 0.5, 0.4987, 0.5001, 0.4981, 0.5001, 0.4981, 0.5, 0.4987, 0.5, 0.4981, 0.5001, 0.4974, 0.5001, 0.4974, 0.5, 0.498, 0.5, 0.4974, 0.5001, 0.4968, 0.5001, 0.4968, 0.5, 0.4974, 0.5, 0.4968, 0.5001, 0.4961, 0.5001, 0.4961, 0.5, 0.4967, 0.5, 0.4961, 0.5001, 0.4955, 0.5001, 0.4955, 0.5, 0.4961, 0.5, 0.4955, 0.5001, 0.4948, 0.5001, 0.4948, 0.5, 0.4954, 0.5, 0.5052, 0.5001, 0.5052, 0.5015, 0.5045, 0.5015, 0.5045, 0.5001])
me_cylinder_008.materials.append(mat_material)
me_cylinder_008.use_remesh_fix_poles = True
me_cylinder_008.use_remesh_preserve_attributes = False
me_cylinder_008.update()
me_cube_003 = bpy.data.meshes.new('Cube.003')
me_cube_003.from_pydata([(-1.0, -1.0, -1.0), (-1.0, -1.0, 1.0), (-1.0, 1.0, -1.0), (-1.0, 1.0, 1.0), (1.0, -1.0, -1.0), (1.0, -1.0, 1.0), (1.0, 1.0, -1.0), (1.0, 1.0, 1.0), (-1.568, 0.0, -0.1496), (-1.568, 0.0, 1.568), (1.568, 0.0, -1.568), (1.568, 0.0, 1.568), (-1.189, -1.189, 0.4542), (-1.189, 1.189, 0.4542), (1.189, 1.189, 0.4542), (1.189, -1.189, 0.4542), (1.864, 0.0, 0.4542), (-1.412, 0.0, 0.4542), (-1.284, -0.5, -0.3692), (1.284, -0.5, 1.284), (-1.284, -0.5, 1.284), (1.284, -0.5, -1.284), (-1.445, -0.5943, 0.4542), (1.526, -0.5943, 0.4542), (-1.284, 0.5, 1.284), (1.284, 0.5, -1.284), (-1.284, 0.5, -0.3692), (1.284, 0.5, 1.284), (1.526, 0.5943, 0.4542), (-1.445, 0.5943, 0.4542)], [], [(29, 24, 3, 13), (13, 3, 7, 14), (23, 19, 5, 15), (15, 5, 1, 12), (18, 21, 4, 0), (19, 20, 1, 5), (27, 24, 9, 11), (26, 25, 10, 8), (28, 27, 11, 16), (22, 20, 9, 17), (18, 22, 17, 8), (25, 28, 16, 10), (4, 15, 12, 0), (21, 23, 15, 4), (2, 13, 14, 6), (26, 29, 13, 2), (10, 16, 23, 21), (0, 12, 22, 18), (12, 1, 20, 22), (11, 9, 20, 19), (8, 10, 21, 18), (16, 11, 19, 23), (8, 17, 29, 26), (6, 14, 28, 25), (14, 7, 27, 28), (2, 6, 25, 26), (7, 3, 24, 27), (17, 9, 24, 29)])
_uv = me_cube_003.uv_layers.new(name='UVMap')
_uv.uv.foreach_set('vector', [0.5, 0.1875, 0.625, 0.1875, 0.625, 0.25, 0.5, 0.25, 0.5, 0.25, 0.625, 0.25, 0.625, 0.5, 0.5, 0.5, 0.5, 0.6875, 0.625, 0.6875, 0.625, 0.75, 0.5, 0.75, 0.5, 0.75, 0.625, 0.75, 0.625, 1.0, 0.5, 1.0, 0.125, 0.6875, 0.375, 0.6875, 0.375, 0.75, 0.125, 0.75, 0.625, 0.6875, 0.875, 0.6875, 0.875, 0.75, 0.625, 0.75, 0.625, 0.5625, 0.875, 0.5625, 0.875, 0.625, 0.625, 0.625, 0.125, 0.5625, 0.375, 0.5625, 0.375, 0.625, 0.125, 0.625, 0.5, 0.5625, 0.625, 0.5625, 0.625, 0.625, 0.5, 0.625, 0.5, 0.0625, 0.625, 0.0625, 0.625, 0.125, 0.5, 0.125, 0.375, 0.0625, 0.5, 0.0625, 0.5, 0.125, 0.375, 0.125, 0.375, 0.5625, 0.5, 0.5625, 0.5, 0.625, 0.375, 0.625, 0.375, 0.75, 0.5, 0.75, 0.5, 1.0, 0.375, 1.0, 0.375, 0.6875, 0.5, 0.6875, 0.5, 0.75, 0.375, 0.75, 0.375, 0.25, 0.5, 0.25, 0.5, 0.5, 0.375, 0.5, 0.375, 0.1875, 0.5, 0.1875, 0.5, 0.25, 0.375, 0.25, 0.375, 0.625, 0.5, 0.625, 0.5, 0.6875, 0.375, 0.6875, 0.375, 0.0, 0.5, 0.0, 0.5, 0.0625, 0.375, 0.0625, 0.5, 0.0, 0.625, 0.0, 0.625, 0.0625, 0.5, 0.0625, 0.625, 0.625, 0.875, 0.625, 0.875, 0.6875, 0.625, 0.6875, 0.125, 0.625, 0.375, 0.625, 0.375, 0.6875, 0.125, 0.6875, 0.5, 0.625, 0.625, 0.625, 0.625, 0.6875, 0.5, 0.6875, 0.375, 0.125, 0.5, 0.125, 0.5, 0.1875, 0.375, 0.1875, 0.375, 0.5, 0.5, 0.5, 0.5, 0.5625, 0.375, 0.5625, 0.5, 0.5, 0.625, 0.5, 0.625, 0.5625, 0.5, 0.5625, 0.125, 0.5, 0.375, 0.5, 0.375, 0.5625, 0.125, 0.5625, 0.625, 0.5, 0.875, 0.5, 0.875, 0.5625, 0.625, 0.5625, 0.5, 0.125, 0.625, 0.125, 0.625, 0.1875, 0.5, 0.1875])
me_cube_003.use_remesh_fix_poles = True
me_cube_003.use_remesh_preserve_attributes = False
me_cube_003.update()

# ---- objects
ob_plane_001 = bpy.data.objects.new('Plane.001', me_plane_001)
ob_cylinder_012 = bpy.data.objects.new('Cylinder.012', me_cylinder_008)
ob_cube_008 = bpy.data.objects.new('Cube.008', me_cube_003)

# ---- transforms, parenting, visibility, modifiers, constraints
ob_plane_001.location = (-0.6713, -0.16, 16.13)
ob_plane_001.rotation_euler = (1.706, -0.0, -1.475)
ob_plane_001.scale = (1.584, 1.584, 1.584)
ob_plane_001.use_mesh_mirror_x = True
_vg = ob_plane_001.vertex_groups.new(name='Knee IK L.001')
_vg = ob_plane_001.vertex_groups.new(name='Pelvis')
_vg = ob_plane_001.vertex_groups.new(name='Abs')
_vg = ob_plane_001.vertex_groups.new(name='Chest')
_vg = ob_plane_001.vertex_groups.new(name='Neck')
_vg = ob_plane_001.vertex_groups.new(name='Head')
_vg = ob_plane_001.vertex_groups.new(name='Shoulder L')
_vg = ob_plane_001.vertex_groups.new(name='Upper Arm L')
_vg = ob_plane_001.vertex_groups.new(name='Lower Arm L')
_vg = ob_plane_001.vertex_groups.new(name='Hand L')
_vg = ob_plane_001.vertex_groups.new(name='Shoulder R')
_vg = ob_plane_001.vertex_groups.new(name='Upper Arm R')
_vg = ob_plane_001.vertex_groups.new(name='Lower Arm R')
_vg = ob_plane_001.vertex_groups.new(name='Hand R')
_vg = ob_plane_001.vertex_groups.new(name='Upper Leg L')
_vg = ob_plane_001.vertex_groups.new(name='Lower Leg L')
_vg = ob_plane_001.vertex_groups.new(name='Foot L')
_vg = ob_plane_001.vertex_groups.new(name='Upper Leg R')
_vg = ob_plane_001.vertex_groups.new(name='Lower Leg R')
_vg = ob_plane_001.vertex_groups.new(name='Foot R')
_vg = ob_plane_001.vertex_groups.new(name='Hand IK L')
_vg = ob_plane_001.vertex_groups.new(name='Elbow IK L')
_vg = ob_plane_001.vertex_groups.new(name='Knee IK L')
_vg = ob_plane_001.vertex_groups.new(name='Foot IK L')
_vg = ob_plane_001.vertex_groups.new(name='Hand IK R')
_vg = ob_plane_001.vertex_groups.new(name='Elbow IK R')
_vg = ob_plane_001.vertex_groups.new(name='Knee IK R')
_vg = ob_plane_001.vertex_groups.new(name='Foot IK R')
ob_cylinder_012.location = (0.9044, 0.09093, 18.51)
ob_cylinder_012.rotation_euler = (0.0, 0.2517, 0.0)
ob_cylinder_012.scale = (1.212, 1.212, 1.212)
_m = ob_cylinder_012.modifiers.new('Solidify', 'SOLIDIFY')
_m.thickness = 0.11
ob_cube_008.location = (0.0, 0.0, 12.34)
ob_cube_008.scale = (1.0, 2.082, 1.0)

# ---- collection membership
scene.collection.objects.link(ob_plane_001)
scene.collection.objects.link(ob_cylinder_012)
scene.collection.objects.link(ob_cube_008)

# ---- scene / render settings (as saved in the file)
scene.frame_start = 1; scene.frame_end = 250; scene.frame_set(1)
scene.render.engine = 'BLENDER_EEVEE_NEXT'
scene.render.image_settings.exr_codec = 'NONE'
scene.render.simplify_subdivision_render = 0
scene.render.simplify_child_particles_render = 0.0
scene.cycles.sampling_pattern = 'TABULATED_SOBOL'
scene.cycles.use_light_tree = False
scene.view_settings.view_transform = 'Filmic'
bpy.context.view_layer.update()

# ---- added for rendering (the .blend has no active camera and no usable light): camera, sun + grey world if the file has none
cam_auto = bpy.data.cameras.new('AutoCamera')
cam_auto.lens = 50.0
cam_auto.sensor_width = 36.0
cam_auto.clip_end = 1000.0
ob_auto_camera = bpy.data.objects.new('AutoCamera', cam_auto)
scene.collection.objects.link(ob_auto_camera)
ob_auto_camera.location = (12.375, -14.0522, 25.3762)
ob_auto_camera.rotation_euler = (1.09748, -7.21219e-08, 0.694738)
scene.camera = ob_auto_camera
light_auto_sun = bpy.data.lights.new('AutoSun', 'SUN')
light_auto_sun.energy = 3.0
light_auto_sun.angle = 0.0523599
ob_auto_sun = bpy.data.objects.new('AutoSun', light_auto_sun)
scene.collection.objects.link(ob_auto_sun)
ob_auto_sun.rotation_euler = (0.872665, 0.174533, 0.523599)
if scene.world is None:
    world_auto = bpy.data.worlds.new('AutoWorld')
    world_auto.color = (0.3, 0.3, 0.3)
    scene.world = world_auto
bpy.context.view_layer.update()
